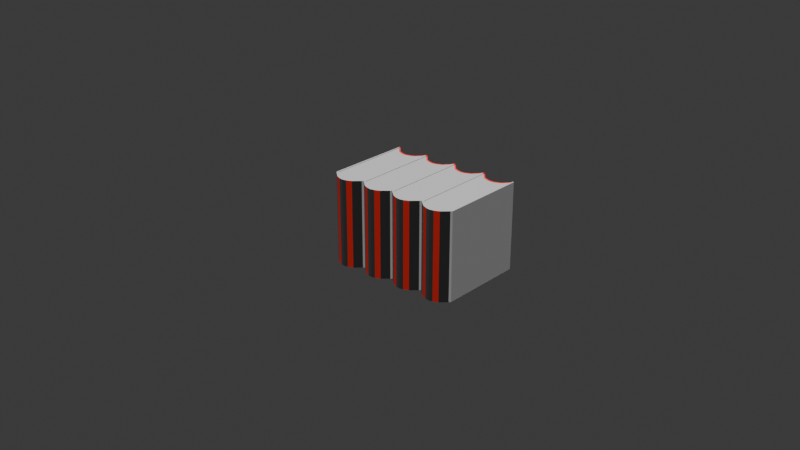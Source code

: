 # Source: zaustavljac.blend  (saved by Blender 4.5.90; exported with 4.5.12 LTS)
import bpy
from mathutils import Matrix  # noqa: F401  (used for matrix-valued properties, if any)

bpy.ops.wm.read_factory_settings(use_empty=True)
scene = bpy.context.scene
scene.name = 'Scene'

# ---- collections
col_collection = bpy.data.collections.new('Collection'); scene.collection.children.link(col_collection)

# ---- materials (node trees are filled in below, after node groups)
mat_sator_bijela_001 = bpy.data.materials.new('sator_bijela.001')
mat_ograda_crveno = bpy.data.materials.new('ograda_crveno')

# ---- material node trees
mat_sator_bijela_001.use_nodes = True; mat_sator_bijela_001.node_tree.nodes.clear()
_N = mat_sator_bijela_001.node_tree.nodes; _L = mat_sator_bijela_001.node_tree.links
n0 = _N.new('ShaderNodeBsdfPrincipled'); n0.name = 'Principled BSDF'; n0.location = (-200, 100)
n0.inputs[0].default_value = (0.7913, 0.7913, 0.7913, 1.0)
n0.inputs[2].default_value = 0.9
n1 = _N.new('ShaderNodeOutputMaterial'); n1.name = 'Material Output'; n1.location = (200, 100)
n2 = _N.new('ShaderNodeTexNoise'); n2.name = 'Noise Texture'; n2.location = (-535, 114)
n2.inputs[2].default_value = 10.0
n2.inputs[4].default_value = 0.6
_L.new(n0.outputs[0], n1.inputs[0])
_L.new(n2.outputs[0], n0.inputs[5])
n1.is_active_output = True
mat_ograda_crveno.use_nodes = True; mat_ograda_crveno.node_tree.nodes.clear()
_N = mat_ograda_crveno.node_tree.nodes; _L = mat_ograda_crveno.node_tree.links
n0 = _N.new('ShaderNodeBsdfPrincipled'); n0.name = 'Principled BSDF'; n0.location = (-200, 100)
n0.inputs[0].default_value = (0.7605, 0.01681, 0.01033, 1.0)
n0.inputs[2].default_value = 0.7636
n1 = _N.new('ShaderNodeOutputMaterial'); n1.name = 'Material Output'; n1.location = (200, 100)
_L.new(n0.outputs[0], n1.inputs[0])
n1.is_active_output = True

# ---- world
world_world = bpy.data.worlds.new('World'); scene.world = world_world
world_world.use_nodes = True; world_world.node_tree.nodes.clear()
_N = world_world.node_tree.nodes; _L = world_world.node_tree.links
n0 = _N.new('ShaderNodeOutputWorld'); n0.name = 'World Output'; n0.location = (200, 100)
n1 = _N.new('ShaderNodeBackground'); n1.name = 'Background'; n1.location = (-200, 100)
n1.inputs[0].default_value = (0.05088, 0.05088, 0.05088, 1.0)
_L.new(n1.outputs[0], n0.inputs[0])
n0.is_active_output = True
world_world.color = (0.05088, 0.05088, 0.05088)
world_world.sun_shadow_jitter_overblur = 0.0

# ---- cameras
cam_camera = bpy.data.cameras.new('Camera')
cam_camera.clip_end = 100.0
cam_camera.ortho_scale = 7.314

# ---- lights
light_light = bpy.data.lights.new('Light', 'SUN')
light_light.angle = 0.1993
light_light.energy = 5.0
light_light.shadow_soft_size = 0.1
light_light.shadow_cascade_max_distance = 1000.0

# ---- meshes
me_cube_035 = bpy.data.meshes.new('Cube.035')
me_cube_035.from_pydata([(1.995, -0.9113, -5.96e-08), (1.995, -0.8635, 2.0), (1.995, 1.089, -5.96e-08), (1.995, 1.089, 2.0), (3.991, -0.9113, -5.96e-08), (3.892, -0.9036, 2.0), (3.991, 1.089, -5.96e-08), (3.916, 1.045, 2.0), (3.907, 1.089, 0.0), (3.522, 0.9182, 5.96e-08), (3.23, 0.8679, 0.0), (2.991, 0.8512, 0.0), (2.752, 0.8679, 0.0), (2.46, 0.9182, 5.96e-08), (2.075, 1.089, 0.0), (2.065, 1.045, 2.0), (2.075, -0.9448, 0.0), (2.46, -1.082, 5.96e-08), (2.752, -1.132, 0.0), (2.991, -1.149, 0.0), (3.23, -1.132, 0.0), (3.522, -1.082, 5.96e-08), (3.907, -0.9448, 0.0), (3.511, -1.039, 2.0), (3.224, -1.088, 2.0), (2.991, -1.105, 2.0), (2.757, -1.088, 2.0), (2.471, -1.039, 2.0), (2.091, -0.9037, 2.0), (0.001265, -0.9113, -5.96e-08), (0.001265, -0.8635, 2.0), (0.001265, 1.089, -5.96e-08), (0.001265, 1.089, 2.0), (1.914, 1.089, 0.0), (1.529, 0.9182, 5.96e-08), (1.237, 0.8679, 0.0), (0.9981, 0.8512, 0.0), (0.7592, 0.8679, 0.0), (0.4672, 0.9182, 5.96e-08), (0.08191, 1.089, 0.0), (0.07259, 1.045, 2.0), (1.924, 1.045, 2.0), (0.08191, -0.9448, 0.0), (0.4672, -1.082, 5.96e-08), (0.7592, -1.132, 0.0), (0.9981, -1.149, 0.0), (1.237, -1.132, 0.0), (1.529, -1.082, 5.96e-08), (1.914, -0.9448, 0.0), (1.898, -0.9037, 2.0), (1.518, -1.039, 2.0), (1.232, -1.088, 2.0), (0.9981, -1.105, 2.0), (0.7645, -1.088, 2.0), (0.4784, -1.039, 2.0), (0.09776, -0.9037, 2.0), (-1.994, -0.9113, -5.96e-08), (-1.994, -0.8637, 2.0), (-1.994, 1.089, -5.96e-08), (-1.994, 1.089, 2.0), (-0.07938, 1.089, 0.0), (-0.4647, 0.9182, 5.96e-08), (-0.7567, 0.8679, 0.0), (-0.9956, 0.8512, 0.0), (-1.234, 0.8679, 0.0), (-1.527, 0.9182, 5.96e-08), (-1.912, 1.089, 0.0), (-1.921, 1.045, 2.0), (-0.07006, 1.045, 2.0), (-1.912, -0.9448, 0.0), (-1.527, -1.082, 5.96e-08), (-1.234, -1.132, 0.0), (-0.9956, -1.149, 0.0), (-0.7567, -1.132, 0.0), (-0.4647, -1.082, 5.96e-08), (-0.07938, -0.9448, 0.0), (-0.09523, -0.9037, 2.0), (-0.4759, -1.039, 2.0), (-0.762, -1.088, 2.0), (-0.9956, -1.105, 2.0), (-1.229, -1.088, 2.0), (-1.515, -1.039, 2.0), (-1.896, -0.9036, 2.0), (-3.993, -0.9113, -5.96e-08), (-3.894, -0.9036, 2.0), (-3.993, 1.089, -5.96e-08), (-3.919, 1.045, 2.0), (-2.077, 1.089, 0.0), (-2.462, 0.9182, 5.96e-08), (-2.754, 0.8679, 0.0), (-2.993, 0.8512, 0.0), (-3.232, 0.8679, 0.0), (-3.524, 0.9182, 5.96e-08), (-3.909, 1.089, 0.0), (-2.068, 1.045, 2.0), (-3.909, -0.9448, 0.0), (-3.524, -1.082, 5.96e-08), (-3.232, -1.132, 0.0), (-2.993, -1.149, 0.0), (-2.754, -1.132, 0.0), (-2.462, -1.082, 5.96e-08), (-2.077, -0.9448, 0.0), (-2.093, -0.9036, 2.0), (-2.474, -1.039, 2.0), (-2.76, -1.088, 2.0), (-2.993, -1.105, 2.0), (-3.227, -1.088, 2.0), (-3.513, -1.039, 2.0), (3.907, 1.089, 2.0), (3.991, 1.089, 2.0), (3.991, -0.9113, 2.0), (2.075, -0.9448, 2.0), (1.995, -0.9113, 2.0), (1.995, 1.045, 2.0), (2.075, 1.089, 2.0), (2.46, 0.9182, 1.987), (2.752, 0.8679, 1.987), (2.991, 0.8512, 1.987), (3.23, 0.8679, 1.987), (3.522, 0.9182, 1.987), (3.907, -0.9448, 2.0), (3.522, -1.082, 2.0), (3.23, -1.132, 2.0), (2.991, -1.149, 2.0), (2.752, -1.132, 2.0), (2.46, -1.082, 2.0), (0.08191, -0.9448, 2.0), (0.001265, -0.9113, 2.0), (0.001265, 1.045, 2.0), (0.08191, 1.089, 2.0), (0.4672, 0.9182, 1.987), (0.7592, 0.8679, 1.987), (0.9981, 0.8512, 1.987), (1.237, 0.8679, 1.987), (1.529, 0.9182, 1.987), (1.914, 1.089, 2.0), (1.914, -0.9448, 2.0), (1.529, -1.082, 2.0), (1.237, -1.132, 2.0), (0.9981, -1.149, 2.0), (0.7592, -1.132, 2.0), (0.4672, -1.082, 2.0), (-1.912, -0.9448, 2.0), (-1.994, -0.9113, 2.0), (-1.994, 1.045, 2.0), (-1.912, 1.089, 2.0), (-1.527, 0.9182, 1.987), (-1.234, 0.8679, 1.987), (-0.9956, 0.8512, 1.987), (-0.7567, 0.8679, 1.987), (-0.4647, 0.9182, 1.987), (-0.07938, 1.089, 2.0), (-0.07938, -0.9448, 2.0), (-0.4647, -1.082, 2.0), (-0.7567, -1.132, 2.0), (-0.9956, -1.149, 2.0), (-1.234, -1.132, 2.0), (-1.527, -1.082, 2.0), (-3.993, -0.9113, 2.0), (-3.993, 1.089, 2.0), (-3.909, -0.9448, 2.0), (-2.077, -0.9448, 2.0), (-3.909, 1.089, 2.0), (-3.524, 0.9182, 1.987), (-3.232, 0.8679, 1.987), (-2.993, 0.8512, 1.987), (-2.754, 0.8679, 1.987), (-2.462, 0.9182, 1.987), (-2.077, 1.089, 2.0), (-2.462, -1.082, 2.0), (-2.754, -1.132, 2.0), (-2.993, -1.149, 2.0), (-3.232, -1.132, 2.0), (-3.524, -1.082, 2.0), (2.075, 1.089, 1.987), (3.907, 1.089, 1.987), (3.535, 0.8757, 1.987), (3.511, -1.039, 1.987), (3.235, 0.8241, 1.987), (3.224, -1.088, 1.987), (2.991, 0.807, 1.987), (2.991, -1.105, 1.987), (2.747, 0.8241, 1.987), (2.757, -1.088, 1.987), (2.447, 0.8757, 1.987), (2.471, -1.039, 1.987), (2.065, 1.045, 1.987), (2.091, -0.9037, 1.987), (0.08191, 1.089, 1.987), (1.914, 1.089, 1.987), (1.924, 1.045, 1.987), (1.898, -0.9037, 1.987), (1.542, 0.8757, 1.987), (1.518, -1.039, 1.987), (1.242, 0.8241, 1.987), (1.232, -1.088, 1.987), (0.9981, 0.807, 1.987), (0.9981, -1.105, 1.987), (0.7539, 0.8241, 1.987), (0.7645, -1.088, 1.987), (0.4543, 0.8757, 1.987), (0.4784, -1.039, 1.987), (0.07259, 1.045, 1.987), (0.09776, -0.9037, 1.987), (-1.912, 1.089, 1.987), (-0.07938, 1.089, 1.987), (-0.07006, 1.045, 1.987), (-0.09523, -0.9037, 1.987), (-0.4518, 0.8757, 1.987), (-0.4759, -1.039, 1.987), (-0.7514, 0.8241, 1.987), (-0.762, -1.088, 1.987), (-0.9956, 0.807, 1.987), (-0.9956, -1.105, 1.987), (-1.24, 0.8241, 1.987), (-1.229, -1.088, 1.987), (-1.539, 0.8757, 1.987), (-1.515, -1.039, 1.987), (-1.921, 1.045, 1.987), (-1.896, -0.9036, 1.987), (-3.909, 1.089, 1.987), (-2.077, 1.089, 1.987), (-2.068, 1.045, 1.987), (-2.093, -0.9036, 1.987), (-2.449, 0.8757, 1.987), (-2.474, -1.039, 1.987), (-2.749, 0.8241, 1.987), (-2.76, -1.088, 1.987), (-2.993, 0.807, 1.987), (-2.993, -1.105, 1.987), (-3.237, 0.8241, 1.987), (-3.227, -1.088, 1.987), (-3.537, 0.8757, 1.987), (-3.513, -1.039, 1.987), (3.916, 1.045, 1.987), (3.892, -0.9036, 1.987), (-3.894, -0.9036, 1.987), (-3.919, 1.045, 1.987)], [], [(8, 108, 109, 6), (6, 109, 110, 4), (16, 111, 112, 0), (8, 6, 4, 22), (15, 113, 1, 28), (49, 41, 190, 191), (5, 7, 234, 235), (53, 52, 197, 199), (68, 151, 205, 206), (2, 14, 16, 0), (14, 13, 17, 16), (13, 12, 18, 17), (12, 11, 19, 18), (11, 10, 20, 19), (10, 9, 21, 20), (9, 8, 22, 21), (4, 110, 120, 22), (22, 120, 121, 21), (21, 121, 122, 20), (20, 122, 123, 19), (19, 123, 124, 18), (18, 124, 125, 17), (17, 125, 111, 16), (2, 3, 114, 14), (13, 115, 116, 12), (12, 116, 117, 11), (11, 117, 118, 10), (10, 118, 119, 9), (33, 135, 3, 2), (42, 126, 127, 29), (33, 2, 0, 48), (40, 128, 30, 55), (113, 41, 49, 1), (52, 51, 195, 197), (51, 50, 193, 195), (102, 94, 222, 223), (50, 49, 191, 193), (31, 39, 42, 29), (39, 38, 43, 42), (38, 37, 44, 43), (37, 36, 45, 44), (36, 35, 46, 45), (35, 34, 47, 46), (34, 33, 48, 47), (0, 112, 136, 48), (48, 136, 137, 47), (47, 137, 138, 46), (46, 138, 139, 45), (45, 139, 140, 44), (44, 140, 141, 43), (43, 141, 126, 42), (31, 32, 129, 39), (38, 39, 188, 130), (38, 130, 131, 37), (37, 131, 132, 36), (36, 132, 133, 35), (35, 133, 134, 34), (60, 151, 32, 31), (69, 142, 143, 56), (60, 31, 29, 75), (67, 144, 57, 82), (128, 68, 76, 30), (15, 28, 187, 186), (23, 5, 235, 177), (86, 84, 236, 237), (58, 66, 69, 56), (66, 65, 70, 69), (65, 64, 71, 70), (64, 63, 72, 71), (63, 62, 73, 72), (62, 61, 74, 73), (61, 60, 75, 74), (29, 127, 152, 75), (75, 152, 153, 74), (74, 153, 154, 73), (73, 154, 155, 72), (72, 155, 156, 71), (71, 156, 157, 70), (70, 157, 142, 69), (58, 59, 145, 66), (65, 146, 147, 64), (64, 147, 148, 63), (63, 148, 149, 62), (62, 149, 150, 61), (83, 158, 159, 85), (87, 168, 59, 58), (95, 160, 158, 83), (87, 58, 56, 101), (144, 94, 102, 57), (145, 67, 218, 204), (82, 81, 217, 219), (81, 80, 215, 217), (67, 82, 219, 218), (85, 93, 95, 83), (93, 92, 96, 95), (92, 91, 97, 96), (91, 90, 98, 97), (90, 89, 99, 98), (89, 88, 100, 99), (88, 87, 101, 100), (56, 143, 161, 101), (101, 161, 169, 100), (100, 169, 170, 99), (99, 170, 171, 98), (98, 171, 172, 97), (97, 172, 173, 96), (96, 173, 160, 95), (85, 159, 162, 93), (92, 163, 164, 91), (91, 164, 165, 90), (90, 165, 166, 89), (89, 166, 167, 88), (7, 109, 108), (7, 5, 110, 109), (28, 1, 112, 111), (113, 15, 114, 3), (80, 79, 213, 215), (79, 78, 211, 213), (94, 168, 221, 222), (78, 77, 209, 211), (114, 15, 186, 174), (28, 27, 185, 187), (5, 120, 110), (5, 23, 121, 120), (23, 24, 122, 121), (24, 25, 123, 122), (25, 26, 124, 123), (26, 27, 125, 124), (27, 28, 111, 125), (55, 30, 127, 126), (128, 40, 129, 32), (77, 76, 207, 209), (27, 26, 183, 185), (26, 25, 181, 183), (76, 68, 206, 207), (49, 50, 137, 136), (50, 51, 138, 137), (51, 52, 139, 138), (52, 53, 140, 139), (53, 54, 141, 140), (54, 55, 126, 141), (1, 49, 136, 112), (41, 113, 3, 135), (82, 57, 143, 142), (144, 67, 145, 59), (25, 24, 179, 181), (24, 23, 177, 179), (41, 135, 189, 190), (68, 128, 32, 151), (76, 77, 153, 152), (77, 78, 154, 153), (78, 79, 155, 154), (79, 80, 156, 155), (80, 81, 157, 156), (81, 82, 142, 157), (84, 86, 159, 158), (30, 76, 152, 127), (84, 158, 160), (57, 102, 161, 143), (86, 162, 159), (7, 108, 175, 234), (84, 107, 233, 236), (102, 103, 169, 161), (103, 104, 170, 169), (104, 105, 171, 170), (105, 106, 172, 171), (106, 107, 173, 172), (107, 84, 160, 173), (94, 144, 59, 168), (234, 176, 177, 235), (176, 178, 179, 177), (178, 180, 181, 179), (180, 182, 183, 181), (182, 184, 185, 183), (184, 186, 187, 185), (190, 192, 193, 191), (192, 194, 195, 193), (194, 196, 197, 195), (196, 198, 199, 197), (198, 200, 201, 199), (200, 202, 203, 201), (206, 208, 209, 207), (208, 210, 211, 209), (210, 212, 213, 211), (212, 214, 215, 213), (214, 216, 217, 215), (216, 218, 219, 217), (222, 224, 225, 223), (224, 226, 227, 225), (226, 228, 229, 227), (228, 230, 231, 229), (230, 232, 233, 231), (232, 237, 236, 233), (186, 184, 115, 174), (184, 182, 116, 115), (182, 180, 117, 116), (180, 178, 118, 117), (178, 176, 119, 118), (176, 234, 175, 119), (202, 200, 130, 188), (200, 198, 131, 130), (198, 196, 132, 131), (196, 194, 133, 132), (194, 192, 134, 133), (192, 190, 189, 134), (218, 216, 146, 204), (216, 214, 147, 146), (214, 212, 148, 147), (212, 210, 149, 148), (210, 208, 150, 149), (208, 206, 205, 150), (237, 232, 163, 220), (232, 230, 164, 163), (230, 228, 165, 164), (228, 226, 166, 165), (226, 224, 167, 166), (224, 222, 221, 167), (54, 53, 199, 201), (103, 102, 223, 225), (55, 54, 201, 203), (104, 103, 225, 227), (8, 9, 119, 175), (129, 40, 202, 188), (105, 104, 227, 229), (106, 105, 229, 231), (107, 106, 231, 233), (40, 55, 203, 202), (162, 86, 237, 220), (13, 14, 174, 115), (33, 34, 134, 189), (60, 61, 150, 205), (65, 66, 204, 146), (87, 88, 167, 221), (92, 93, 220, 163)])
me_cube_035.polygons.foreach_set('material_index', [1, 0, 0, 1, 0, 0, 0, 0, 1, 0, 0, 0, 0, 0, 0, 0, 0, 0, 1, 0, 0, 1, 0, 1, 0, 0, 0, 0, 1, 0, 0, 0, 0, 0, 0, 0, 0, 0, 0, 0, 0, 0, 0, 0, 0, 0, 1, 0, 0, 1, 0, 1, 0, 0, 0, 0, 0, 1, 0, 0, 0, 0, 0, 0, 0, 0, 0, 0, 0, 0, 0, 0, 0, 0, 1, 0, 0, 1, 0, 1, 0, 0, 0, 0, 0, 1, 0, 0, 0, 1, 0, 0, 0, 0, 0, 0, 0, 0, 0, 0, 0, 0, 1, 0, 0, 1, 0, 1, 0, 0, 0, 0, 0, 0, 0, 1, 0, 0, 1, 0, 1, 0, 0, 0, 0, 0, 0, 0, 0, 0, 1, 0, 0, 0, 0, 0, 0, 0, 0, 0, 0, 0, 1, 0, 1, 0, 0, 1, 1, 0, 0, 0, 0, 0, 0, 0, 0, 0, 0, 1, 1, 0, 0, 0, 0, 0, 0, 0, 1, 0, 0, 0, 0, 0, 0, 0, 0, 0, 0, 0, 0, 0, 0, 0, 0, 0, 0, 0, 0, 0, 0, 0, 0, 1, 1, 1, 1, 1, 1, 1, 1, 1, 1, 1, 1, 1, 1, 1, 1, 1, 1, 1, 1, 1, 1, 1, 1, 0, 0, 0, 0, 0, 1, 0, 0, 0, 0, 1, 0, 0, 0, 0, 0, 0])
_uv = me_cube_035.uv_layers.new(name='UVMap')
_uv.uv.foreach_set('vector', [0.375, 0.4688, 0.625, 0.4688, 0.625, 0.5, 0.375, 0.5, 0.375, 0.5, 0.625, 0.5, 0.625, 0.75, 0.375, 0.75, 0.375, 0.9688, 0.625, 0.9688, 0.625, 1.0, 0.375, 1.0, 0.3438, 0.5, 0.375, 0.5, 0.375, 0.75, 0.3438, 0.75, 0.8445, 0.5059, 0.875, 0.5055, 0.875, 0.744, 0.8425, 0.7442, 0.6624, 0.7441, 0.6526, 0.5054, 0.6526, 0.5054, 0.6624, 0.7441, 0.6414, 0.7441, 0.6414, 0.5055, 0.6414, 0.5055, 0.6414, 0.7441, 0.7807, 0.7444, 0.75, 0.7445, 0.75, 0.7445, 0.7807, 0.7444, 0.6526, 0.5054, 0.6562, 0.5, 0.6562, 0.5, 0.6526, 0.5054, 0.125, 0.5, 0.1562, 0.5, 0.1562, 0.75, 0.125, 0.75, 0.1562, 0.5, 0.1875, 0.5, 0.1875, 0.75, 0.1562, 0.75, 0.1875, 0.5, 0.2188, 0.5, 0.2188, 0.75, 0.1875, 0.75, 0.2188, 0.5, 0.25, 0.5, 0.25, 0.75, 0.2188, 0.75, 0.25, 0.5, 0.2812, 0.5, 0.2812, 0.75, 0.25, 0.75, 0.2812, 0.5, 0.3125, 0.5, 0.3125, 0.75, 0.2812, 0.75, 0.3125, 0.5, 0.3438, 0.5, 0.3438, 0.75, 0.3125, 0.75, 0.375, 0.75, 0.625, 0.75, 0.625, 0.7812, 0.375, 0.7812, 0.375, 0.7812, 0.625, 0.7812, 0.625, 0.8125, 0.375, 0.8125, 0.375, 0.8125, 0.625, 0.8125, 0.625, 0.8438, 0.375, 0.8438, 0.375, 0.8438, 0.625, 0.8438, 0.625, 0.875, 0.375, 0.875, 0.375, 0.875, 0.625, 0.875, 0.625, 0.9062, 0.375, 0.9062, 0.375, 0.9062, 0.625, 0.9062, 0.625, 0.9375, 0.375, 0.9375, 0.375, 0.9375, 0.625, 0.9375, 0.625, 0.9688, 0.375, 0.9688, 0.375, 0.25, 0.625, 0.25, 0.625, 0.2812, 0.375, 0.2812, 0.375, 0.3125, 0.625, 0.3125, 0.625, 0.3438, 0.375, 0.3438, 0.375, 0.3438, 0.625, 0.3438, 0.625, 0.375, 0.375, 0.375, 0.375, 0.375, 0.625, 0.375, 0.625, 0.4062, 0.375, 0.4062, 0.375, 0.4062, 0.625, 0.4062, 0.625, 0.4375, 0.375, 0.4375, 0.375, 0.4688, 0.625, 0.4688, 0.625, 0.5, 0.375, 0.5, 0.375, 0.9688, 0.625, 0.9688, 0.625, 1.0, 0.375, 1.0, 0.3438, 0.5, 0.375, 0.5, 0.375, 0.75, 0.3438, 0.75, 0.8445, 0.5059, 0.875, 0.5055, 0.875, 0.744, 0.8425, 0.7442, 0.625, 0.5055, 0.6526, 0.5054, 0.6624, 0.7441, 0.625, 0.744, 0.75, 0.7445, 0.7194, 0.7445, 0.7194, 0.7445, 0.75, 0.7445, 0.7194, 0.7445, 0.6887, 0.7444, 0.6887, 0.7444, 0.7194, 0.7445, 0.6575, 0.7442, 0.6527, 0.5054, 0.6527, 0.5054, 0.6575, 0.7442, 0.6887, 0.7444, 0.6624, 0.7441, 0.6624, 0.7441, 0.6887, 0.7444, 0.125, 0.5, 0.1562, 0.5, 0.1562, 0.75, 0.125, 0.75, 0.1562, 0.5, 0.1875, 0.5, 0.1875, 0.75, 0.1562, 0.75, 0.1875, 0.5, 0.2188, 0.5, 0.2188, 0.75, 0.1875, 0.75, 0.2188, 0.5, 0.25, 0.5, 0.25, 0.75, 0.2188, 0.75, 0.25, 0.5, 0.2812, 0.5, 0.2812, 0.75, 0.25, 0.75, 0.2812, 0.5, 0.3125, 0.5, 0.3125, 0.75, 0.2812, 0.75, 0.3125, 0.5, 0.3438, 0.5, 0.3438, 0.75, 0.3125, 0.75, 0.375, 0.75, 0.625, 0.75, 0.625, 0.7812, 0.375, 0.7812, 0.375, 0.7812, 0.625, 0.7812, 0.625, 0.8125, 0.375, 0.8125, 0.375, 0.8125, 0.625, 0.8125, 0.625, 0.8438, 0.375, 0.8438, 0.375, 0.8438, 0.625, 0.8438, 0.625, 0.875, 0.375, 0.875, 0.375, 0.875, 0.625, 0.875, 0.625, 0.9062, 0.375, 0.9062, 0.375, 0.9062, 0.625, 0.9062, 0.625, 0.9375, 0.375, 0.9375, 0.375, 0.9375, 0.625, 0.9375, 0.625, 0.9688, 0.375, 0.9688, 0.375, 0.25, 0.625, 0.25, 0.625, 0.2812, 0.375, 0.2812, 0.375, 0.3125, 0.1562, 0.5, 0.8438, 0.5, 0.625, 0.3125, 0.375, 0.3125, 0.625, 0.3125, 0.625, 0.3438, 0.375, 0.3438, 0.375, 0.3438, 0.625, 0.3438, 0.625, 0.375, 0.375, 0.375, 0.375, 0.375, 0.625, 0.375, 0.625, 0.4062, 0.375, 0.4062, 0.375, 0.4062, 0.625, 0.4062, 0.625, 0.4375, 0.375, 0.4375, 0.375, 0.4688, 0.625, 0.4688, 0.625, 0.5, 0.375, 0.5, 0.375, 0.9688, 0.625, 0.9688, 0.625, 1.0, 0.375, 1.0, 0.3438, 0.5, 0.375, 0.5, 0.375, 0.75, 0.3438, 0.75, 0.8445, 0.5059, 0.875, 0.5055, 0.875, 0.7441, 0.8425, 0.7442, 0.625, 0.5055, 0.6526, 0.5054, 0.6624, 0.7442, 0.625, 0.744, 0.8445, 0.5059, 0.8425, 0.7442, 0.8425, 0.7442, 0.8445, 0.5059, 0.6887, 0.7444, 0.6575, 0.7442, 0.6575, 0.7442, 0.6887, 0.7444, 0.8586, 0.5055, 0.8586, 0.7441, 0.8586, 0.7441, 0.8586, 0.5055, 0.125, 0.5, 0.1562, 0.5, 0.1562, 0.75, 0.125, 0.75, 0.1562, 0.5, 0.1875, 0.5, 0.1875, 0.75, 0.1562, 0.75, 0.1875, 0.5, 0.2188, 0.5, 0.2188, 0.75, 0.1875, 0.75, 0.2188, 0.5, 0.25, 0.5, 0.25, 0.75, 0.2188, 0.75, 0.25, 0.5, 0.2812, 0.5, 0.2812, 0.75, 0.25, 0.75, 0.2812, 0.5, 0.3125, 0.5, 0.3125, 0.75, 0.2812, 0.75, 0.3125, 0.5, 0.3438, 0.5, 0.3438, 0.75, 0.3125, 0.75, 0.375, 0.75, 0.625, 0.75, 0.625, 0.7812, 0.375, 0.7812, 0.375, 0.7812, 0.625, 0.7812, 0.625, 0.8125, 0.375, 0.8125, 0.375, 0.8125, 0.625, 0.8125, 0.625, 0.8438, 0.375, 0.8438, 0.375, 0.8438, 0.625, 0.8438, 0.625, 0.875, 0.375, 0.875, 0.375, 0.875, 0.625, 0.875, 0.625, 0.9062, 0.375, 0.9062, 0.375, 0.9062, 0.625, 0.9062, 0.625, 0.9375, 0.375, 0.9375, 0.375, 0.9375, 0.625, 0.9375, 0.625, 0.9688, 0.375, 0.9688, 0.375, 0.25, 0.625, 0.25, 0.625, 0.2812, 0.375, 0.2812, 0.375, 0.3125, 0.625, 0.3125, 0.625, 0.3438, 0.375, 0.3438, 0.375, 0.3438, 0.625, 0.3438, 0.625, 0.375, 0.375, 0.375, 0.375, 0.375, 0.625, 0.375, 0.625, 0.4062, 0.375, 0.4062, 0.375, 0.4062, 0.625, 0.4062, 0.625, 0.4375, 0.375, 0.4375, 0.375, 0.0, 0.625, 0.0, 0.625, 0.25, 0.375, 0.25, 0.375, 0.4688, 0.625, 0.4688, 0.625, 0.5, 0.375, 0.5, 0.375, 0.9688, 0.625, 0.9688, 0.625, 1.0, 0.375, 1.0, 0.3438, 0.5, 0.375, 0.5, 0.375, 0.75, 0.3438, 0.75, 0.625, 0.5055, 0.6527, 0.5054, 0.6575, 0.7442, 0.625, 0.7441, 0.8438, 0.5, 0.8445, 0.5059, 0.8445, 0.5059, 0.8438, 0.5, 0.8425, 0.7442, 0.8116, 0.7441, 0.8116, 0.7441, 0.8425, 0.7442, 0.8116, 0.7441, 0.7807, 0.7444, 0.7807, 0.7444, 0.8116, 0.7441, 0.8445, 0.5059, 0.8425, 0.7442, 0.8425, 0.7442, 0.8445, 0.5059, 0.125, 0.5, 0.1562, 0.5, 0.1562, 0.75, 0.125, 0.75, 0.1562, 0.5, 0.1875, 0.5, 0.1875, 0.75, 0.1562, 0.75, 0.1875, 0.5, 0.2188, 0.5, 0.2188, 0.75, 0.1875, 0.75, 0.2188, 0.5, 0.25, 0.5, 0.25, 0.75, 0.2188, 0.75, 0.25, 0.5, 0.2812, 0.5, 0.2812, 0.75, 0.25, 0.75, 0.2812, 0.5, 0.3125, 0.5, 0.3125, 0.75, 0.2812, 0.75, 0.3125, 0.5, 0.3438, 0.5, 0.3438, 0.75, 0.3125, 0.75, 0.375, 0.75, 0.625, 0.75, 0.625, 0.7812, 0.375, 0.7812, 0.375, 0.7812, 0.625, 0.7812, 0.625, 0.8125, 0.375, 0.8125, 0.375, 0.8125, 0.625, 0.8125, 0.625, 0.8438, 0.375, 0.8438, 0.375, 0.8438, 0.625, 0.8438, 0.625, 0.875, 0.375, 0.875, 0.375, 0.875, 0.625, 0.875, 0.625, 0.9062, 0.375, 0.9062, 0.375, 0.9062, 0.625, 0.9062, 0.625, 0.9375, 0.375, 0.9375, 0.375, 0.9375, 0.625, 0.9375, 0.625, 0.9688, 0.375, 0.9688, 0.375, 0.25, 0.625, 0.25, 0.625, 0.2812, 0.375, 0.2812, 0.375, 0.3125, 0.625, 0.3125, 0.625, 0.3438, 0.375, 0.3438, 0.375, 0.3438, 0.625, 0.3438, 0.625, 0.375, 0.375, 0.375, 0.375, 0.375, 0.625, 0.375, 0.625, 0.4062, 0.375, 0.4062, 0.375, 0.4062, 0.625, 0.4062, 0.625, 0.4375, 0.375, 0.4375, 0.6414, 0.5055, 0.625, 0.5, 0.6562, 0.5, 0.6414, 0.5055, 0.6414, 0.7441, 0.625, 0.75, 0.625, 0.5, 0.8425, 0.7442, 0.875, 0.744, 0.875, 0.75, 0.8438, 0.75, 0.875, 0.5055, 0.8445, 0.5059, 0.8438, 0.5, 0.875, 0.5, 0.7807, 0.7444, 0.75, 0.7445, 0.75, 0.7445, 0.7807, 0.7444, 0.75, 0.7445, 0.7194, 0.7445, 0.7194, 0.7445, 0.75, 0.7445, 0.6527, 0.5054, 0.6562, 0.5, 0.6562, 0.5, 0.6527, 0.5054, 0.7194, 0.7445, 0.6887, 0.7444, 0.6887, 0.7444, 0.7194, 0.7445, 0.8438, 0.5, 0.8445, 0.5059, 0.8445, 0.5059, 0.8438, 0.5, 0.8425, 0.7442, 0.8116, 0.7441, 0.8116, 0.7441, 0.8425, 0.7442, 0.6575, 0.7442, 0.6562, 0.75, 0.625, 0.75, 0.6575, 0.7442, 0.6887, 0.7444, 0.6875, 0.75, 0.6562, 0.75, 0.6887, 0.7444, 0.7194, 0.7445, 0.7188, 0.75, 0.6875, 0.75, 0.7194, 0.7445, 0.75, 0.7445, 0.75, 0.75, 0.7188, 0.75, 0.75, 0.7445, 0.7807, 0.7444, 0.7812, 0.75, 0.75, 0.75, 0.7807, 0.7444, 0.8116, 0.7441, 0.8125, 0.75, 0.7812, 0.75, 0.8116, 0.7441, 0.8425, 0.7442, 0.8438, 0.75, 0.8125, 0.75, 0.8425, 0.7442, 0.875, 0.744, 0.875, 0.75, 0.8438, 0.75, 0.875, 0.5055, 0.8445, 0.5059, 0.8438, 0.5, 0.875, 0.5, 0.6887, 0.7444, 0.6624, 0.7442, 0.6624, 0.7442, 0.6887, 0.7444, 0.8116, 0.7441, 0.7807, 0.7444, 0.7807, 0.7444, 0.8116, 0.7441, 0.7807, 0.7444, 0.75, 0.7445, 0.75, 0.7445, 0.7807, 0.7444, 0.6624, 0.7442, 0.6526, 0.5054, 0.6526, 0.5054, 0.6624, 0.7442, 0.6624, 0.7441, 0.6887, 0.7444, 0.6875, 0.75, 0.6562, 0.75, 0.6887, 0.7444, 0.7194, 0.7445, 0.7188, 0.75, 0.6875, 0.75, 0.7194, 0.7445, 0.75, 0.7445, 0.75, 0.75, 0.7188, 0.75, 0.75, 0.7445, 0.7807, 0.7444, 0.7812, 0.75, 0.75, 0.75, 0.7807, 0.7444, 0.8116, 0.7441, 0.8125, 0.75, 0.7812, 0.75, 0.8116, 0.7441, 0.8425, 0.7442, 0.8438, 0.75, 0.8125, 0.75, 0.625, 0.744, 0.6624, 0.7441, 0.6562, 0.75, 0.625, 0.75, 0.6526, 0.5054, 0.625, 0.5055, 0.625, 0.5, 0.6562, 0.5, 0.8425, 0.7442, 0.875, 0.7441, 0.875, 0.75, 0.8438, 0.75, 0.875, 0.5055, 0.8445, 0.5059, 0.8438, 0.5, 0.875, 0.5, 0.75, 0.7445, 0.7194, 0.7445, 0.7194, 0.7445, 0.75, 0.7445, 0.7194, 0.7445, 0.6887, 0.7444, 0.6887, 0.7444, 0.7194, 0.7445, 0.6526, 0.5054, 0.6562, 0.5, 0.6562, 0.5, 0.6526, 0.5054, 0.6526, 0.5054, 0.625, 0.5055, 0.625, 0.5, 0.6562, 0.5, 0.6624, 0.7442, 0.6887, 0.7444, 0.6875, 0.75, 0.6562, 0.75, 0.6887, 0.7444, 0.7194, 0.7445, 0.7188, 0.75, 0.6875, 0.75, 0.7194, 0.7445, 0.75, 0.7445, 0.75, 0.75, 0.7188, 0.75, 0.75, 0.7445, 0.7807, 0.7444, 0.7812, 0.75, 0.75, 0.75, 0.7807, 0.7444, 0.8116, 0.7441, 0.8125, 0.75, 0.7812, 0.75, 0.8116, 0.7441, 0.8425, 0.7442, 0.8438, 0.75, 0.8125, 0.75, 0.8586, 0.7441, 0.8586, 0.5055, 0.875, 0.5, 0.875, 0.75, 0.625, 0.744, 0.6624, 0.7442, 0.6562, 0.75, 0.625, 0.75, 0.8586, 0.7441, 0.875, 0.75, 0.8438, 0.75, 0.625, 0.7441, 0.6575, 0.7442, 0.6562, 0.75, 0.625, 0.75, 0.8445, 0.5059, 0.8438, 0.5, 0.875, 0.5, 0.6414, 0.5055, 0.6562, 0.5, 0.6562, 0.5, 0.6414, 0.5055, 0.8425, 0.7442, 0.8116, 0.7441, 0.8116, 0.7441, 0.8425, 0.7442, 0.6575, 0.7442, 0.6887, 0.7444, 0.6875, 0.75, 0.6562, 0.75, 0.6887, 0.7444, 0.7194, 0.7445, 0.7188, 0.75, 0.6875, 0.75, 0.7194, 0.7445, 0.75, 0.7445, 0.75, 0.75, 0.7188, 0.75, 0.75, 0.7445, 0.7807, 0.7444, 0.7812, 0.75, 0.75, 0.75, 0.7807, 0.7444, 0.8116, 0.7441, 0.8125, 0.75, 0.7812, 0.75, 0.8116, 0.7441, 0.8425, 0.7442, 0.8438, 0.75, 0.8125, 0.75, 0.6527, 0.5054, 0.625, 0.5055, 0.625, 0.5, 0.6562, 0.5, 0.6555, 0.5059, 0.6865, 0.506, 0.6887, 0.7444, 0.6575, 0.7442, 0.6865, 0.506, 0.7182, 0.5056, 0.7194, 0.7445, 0.6887, 0.7444, 0.7182, 0.5056, 0.75, 0.5055, 0.75, 0.7445, 0.7194, 0.7445, 0.75, 0.5055, 0.7819, 0.5055, 0.7807, 0.7444, 0.75, 0.7445, 0.7819, 0.5055, 0.8139, 0.5056, 0.8116, 0.7441, 0.7807, 0.7444, 0.8139, 0.5056, 0.8445, 0.5059, 0.8425, 0.7442, 0.8116, 0.7441, 0.6526, 0.5054, 0.6865, 0.506, 0.6887, 0.7444, 0.6624, 0.7441, 0.6865, 0.506, 0.7182, 0.5056, 0.7194, 0.7445, 0.6887, 0.7444, 0.7182, 0.5056, 0.75, 0.5055, 0.75, 0.7445, 0.7194, 0.7445, 0.75, 0.5055, 0.7819, 0.5055, 0.7807, 0.7444, 0.75, 0.7445, 0.7819, 0.5055, 0.8139, 0.5056, 0.8116, 0.7441, 0.7807, 0.7444, 0.8139, 0.5056, 0.8445, 0.5059, 0.8425, 0.7442, 0.8116, 0.7441, 0.6526, 0.5054, 0.6865, 0.506, 0.6887, 0.7444, 0.6624, 0.7442, 0.6865, 0.506, 0.7182, 0.5056, 0.7194, 0.7445, 0.6887, 0.7444, 0.7182, 0.5056, 0.75, 0.5055, 0.75, 0.7445, 0.7194, 0.7445, 0.75, 0.5055, 0.7819, 0.5055, 0.7807, 0.7444, 0.75, 0.7445, 0.7819, 0.5055, 0.8139, 0.5056, 0.8116, 0.7441, 0.7807, 0.7444, 0.8139, 0.5056, 0.8445, 0.5059, 0.8425, 0.7442, 0.8116, 0.7441, 0.6527, 0.5054, 0.6865, 0.506, 0.6887, 0.7444, 0.6575, 0.7442, 0.6865, 0.506, 0.7182, 0.5056, 0.7194, 0.7445, 0.6887, 0.7444, 0.7182, 0.5056, 0.75, 0.5055, 0.75, 0.7445, 0.7194, 0.7445, 0.75, 0.5055, 0.7819, 0.5055, 0.7807, 0.7444, 0.75, 0.7445, 0.7819, 0.5055, 0.8139, 0.5056, 0.8116, 0.7441, 0.7807, 0.7444, 0.8139, 0.5056, 0.8445, 0.5059, 0.8425, 0.7442, 0.8116, 0.7441, 0.8445, 0.5059, 0.8139, 0.5056, 0.8125, 0.5, 0.8438, 0.5, 0.8139, 0.5056, 0.7819, 0.5055, 0.7812, 0.5, 0.8125, 0.5, 0.7819, 0.5055, 0.75, 0.5055, 0.75, 0.5, 0.7812, 0.5, 0.75, 0.5055, 0.7182, 0.5056, 0.7188, 0.5, 0.75, 0.5, 0.7182, 0.5056, 0.6865, 0.506, 0.6875, 0.5, 0.7188, 0.5, 0.6865, 0.506, 0.6555, 0.5059, 0.6562, 0.5, 0.6875, 0.5, 0.8445, 0.5059, 0.8139, 0.5056, 0.8125, 0.5, 0.8438, 0.5, 0.8139, 0.5056, 0.7819, 0.5055, 0.7812, 0.5, 0.8125, 0.5, 0.7819, 0.5055, 0.75, 0.5055, 0.75, 0.5, 0.7812, 0.5, 0.75, 0.5055, 0.7182, 0.5056, 0.7188, 0.5, 0.75, 0.5, 0.7182, 0.5056, 0.6865, 0.506, 0.6875, 0.5, 0.7188, 0.5, 0.6865, 0.506, 0.6526, 0.5054, 0.6562, 0.5, 0.6875, 0.5, 0.8445, 0.5059, 0.8139, 0.5056, 0.8125, 0.5, 0.8438, 0.5, 0.8139, 0.5056, 0.7819, 0.5055, 0.7812, 0.5, 0.8125, 0.5, 0.7819, 0.5055, 0.75, 0.5055, 0.75, 0.5, 0.7812, 0.5, 0.75, 0.5055, 0.7182, 0.5056, 0.7188, 0.5, 0.75, 0.5, 0.7182, 0.5056, 0.6865, 0.506, 0.6875, 0.5, 0.7188, 0.5, 0.6865, 0.506, 0.6526, 0.5054, 0.6562, 0.5, 0.6875, 0.5, 0.8445, 0.5059, 0.8139, 0.5056, 0.8125, 0.5, 0.8438, 0.5, 0.8139, 0.5056, 0.7819, 0.5055, 0.7812, 0.5, 0.8125, 0.5, 0.7819, 0.5055, 0.75, 0.5055, 0.75, 0.5, 0.7812, 0.5, 0.75, 0.5055, 0.7182, 0.5056, 0.7188, 0.5, 0.75, 0.5, 0.7182, 0.5056, 0.6865, 0.506, 0.6875, 0.5, 0.7188, 0.5, 0.6865, 0.506, 0.6527, 0.5054, 0.6562, 0.5, 0.6875, 0.5, 0.8116, 0.7441, 0.7807, 0.7444, 0.7807, 0.7444, 0.8116, 0.7441, 0.6887, 0.7444, 0.6575, 0.7442, 0.6575, 0.7442, 0.6887, 0.7444, 0.8425, 0.7442, 0.8116, 0.7441, 0.8116, 0.7441, 0.8425, 0.7442, 0.7194, 0.7445, 0.6887, 0.7444, 0.6887, 0.7444, 0.7194, 0.7445, 0.3438, 0.5, 0.375, 0.4375, 0.6875, 0.5, 0.6562, 0.5, 0.8438, 0.5, 0.8445, 0.5059, 0.8445, 0.5059, 0.8438, 0.5, 0.75, 0.7445, 0.7194, 0.7445, 0.7194, 0.7445, 0.75, 0.7445, 0.7807, 0.7444, 0.75, 0.7445, 0.75, 0.7445, 0.7807, 0.7444, 0.8116, 0.7441, 0.7807, 0.7444, 0.7807, 0.7444, 0.8116, 0.7441, 0.8445, 0.5059, 0.8425, 0.7442, 0.8425, 0.7442, 0.8445, 0.5059, 0.8438, 0.5, 0.8445, 0.5059, 0.8445, 0.5059, 0.8438, 0.5, 0.375, 0.3125, 0.1562, 0.5, 0.8438, 0.5, 0.625, 0.3125, 0.3438, 0.5, 0.375, 0.4375, 0.6875, 0.5, 0.6562, 0.5, 0.3438, 0.5, 0.375, 0.4375, 0.6875, 0.5, 0.6562, 0.5, 0.375, 0.3125, 0.1562, 0.5, 0.8438, 0.5, 0.625, 0.3125, 0.3438, 0.5, 0.375, 0.4375, 0.6875, 0.5, 0.6562, 0.5, 0.375, 0.3125, 0.1562, 0.5, 0.8438, 0.5, 0.625, 0.3125])
me_cube_035.materials.append(mat_sator_bijela_001)
me_cube_035.materials.append(mat_ograda_crveno)
me_cube_035.update()

# ---- objects
ob_light = bpy.data.objects.new('Light', light_light)
ob_camera = bpy.data.objects.new('Camera', cam_camera)
ob_zaustavljac = bpy.data.objects.new('zaustavljac', me_cube_035)

# ---- transforms, parenting, visibility, modifiers, constraints
ob_light.location = (0.0, 0.0, 0.0)
ob_light.rotation_euler = (0.192, 0.03491, 0.0)
ob_light.lock_rotations_4d = False
ob_light.empty_display_type = 'ARROWS'
ob_light.color = (0.0, 0.0, 0.0, 0.0)
ob_light.lineart.crease_threshold = 0.0
ob_camera.location = (5.019, -5.929, 3.848)
ob_camera.rotation_euler = (1.146, -1.712e-06, 0.7233)
ob_camera.lock_rotations_4d = False
ob_camera.empty_display_type = 'ARROWS'
ob_camera.color = (0.0, 0.0, 0.0, 0.0)
ob_camera.display_type = 'WIRE'
ob_camera.lineart.crease_threshold = 0.0
ob_zaustavljac.location = (0.0, 0.0, 0.0)
ob_zaustavljac.scale = (0.1427, 0.3617, 0.3617)

# ---- collection membership
col_collection.objects.link(ob_light)
col_collection.objects.link(ob_camera)
col_collection.objects.link(ob_zaustavljac)

# ---- scene / render settings (as saved in the file)
scene.camera = ob_camera
scene.frame_start = 1; scene.frame_end = 250; scene.frame_set(1)
scene.render.engine = 'BLENDER_EEVEE_NEXT'
bpy.context.view_layer.update()
